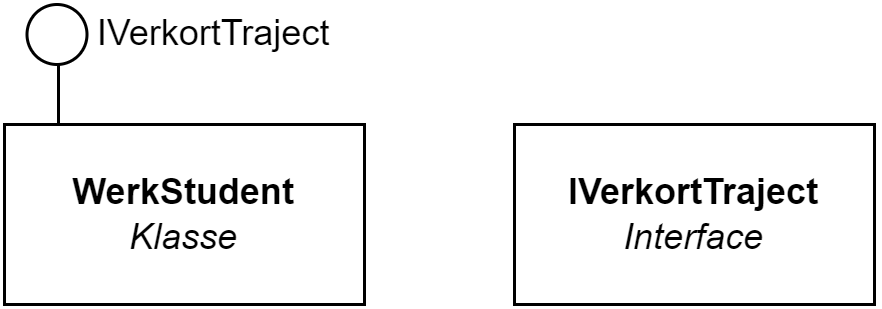

The diagram above was exported from draw.io. Its source (the exported page's mxGraphModel, read from the mxfile embedded in the PNG):
<mxGraphModel dx="480" dy="283" grid="1" gridSize="10" guides="1" tooltips="1" connect="1" arrows="1" fold="1" page="1" pageScale="1" pageWidth="827" pageHeight="1169" math="0" shadow="0">
  <root>
    <mxCell id="0" />
    <mxCell id="1" parent="0" />
    <mxCell id="2" value="" style="endArrow=none;html=1;" edge="1" parent="1">
      <mxGeometry width="50" height="50" relative="1" as="geometry">
        <mxPoint x="518" y="510" as="sourcePoint" />
        <mxPoint x="518" y="470" as="targetPoint" />
      </mxGeometry>
    </mxCell>
    <mxCell id="3" value="&lt;b&gt;WerkStudent&lt;/b&gt;&lt;br&gt;&lt;i&gt;Klasse&lt;/i&gt;" style="rounded=0;whiteSpace=wrap;html=1;" vertex="1" parent="1">
      <mxGeometry x="500" y="490" width="120" height="60" as="geometry" />
    </mxCell>
    <mxCell id="4" value="" style="ellipse;whiteSpace=wrap;html=1;rounded=1;shadow=0;glass=0;sketch=0;" vertex="1" parent="1">
      <mxGeometry x="507.5" y="450" width="20" height="20" as="geometry" />
    </mxCell>
    <mxCell id="5" value="IVerkortTraject" style="text;html=1;strokeColor=none;fillColor=none;align=center;verticalAlign=middle;whiteSpace=wrap;rounded=0;shadow=0;glass=0;sketch=0;" vertex="1" parent="1">
      <mxGeometry x="550" y="450" width="40" height="20" as="geometry" />
    </mxCell>
    <mxCell id="6" value="&lt;b&gt;IVerkortTraject&lt;/b&gt;&lt;br&gt;&lt;i&gt;Interface&lt;/i&gt;" style="rounded=0;whiteSpace=wrap;html=1;" vertex="1" parent="1">
      <mxGeometry x="670" y="490" width="120" height="60" as="geometry" />
    </mxCell>
  </root>
</mxGraphModel>